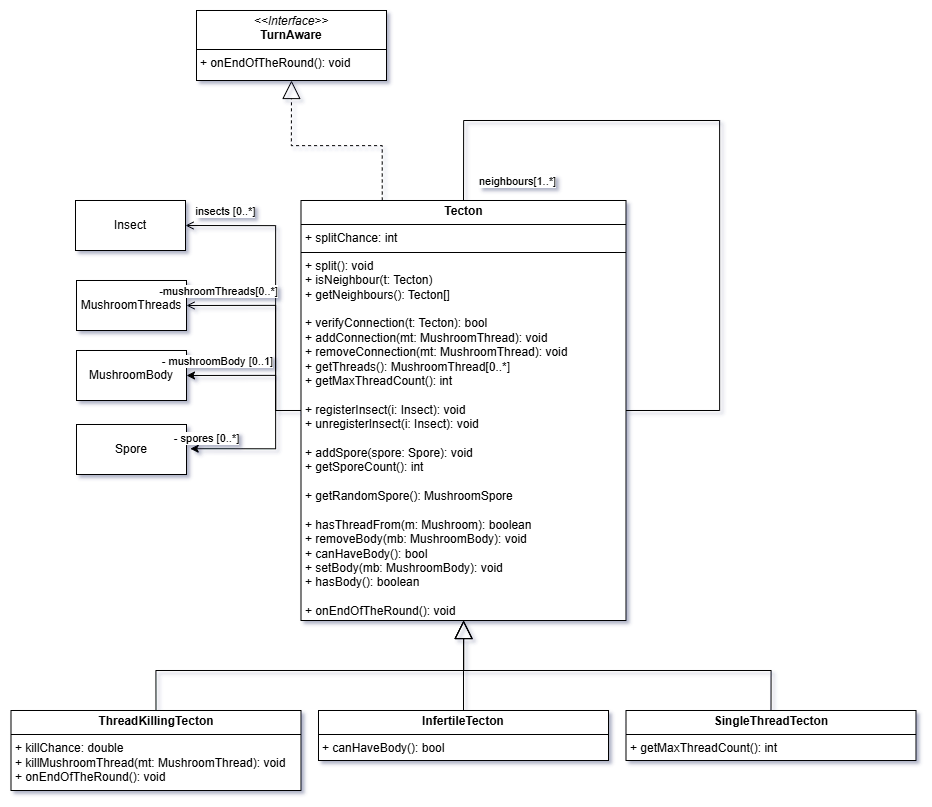

The diagram above was exported from draw.io. Its source (the exported page's mxGraphModel, read from the mxfile embedded in the PNG):
<mxGraphModel dx="2497" dy="1314" grid="1" gridSize="10" guides="1" tooltips="1" connect="1" arrows="1" fold="1" page="1" pageScale="1" pageWidth="850" pageHeight="1100" math="0" shadow="0">
  <root>
    <mxCell id="0" />
    <mxCell id="1" parent="0" />
    <mxCell id="2" value="MushroomBody" style="html=1;whiteSpace=wrap;" vertex="1" parent="1">
      <mxGeometry x="3161" y="1680" width="110" height="50" as="geometry" />
    </mxCell>
    <mxCell id="3" style="edgeStyle=orthogonalEdgeStyle;rounded=0;orthogonalLoop=1;jettySize=auto;html=1;entryX=1;entryY=0.5;entryDx=0;entryDy=0;endArrow=open;endFill=0;" edge="1" source="8" target="17" parent="1">
      <mxGeometry relative="1" as="geometry">
        <Array as="points">
          <mxPoint x="3360" y="1740" />
          <mxPoint x="3360" y="1555" />
        </Array>
      </mxGeometry>
    </mxCell>
    <mxCell id="4" value="insects [0..*]" style="edgeLabel;html=1;align=center;verticalAlign=middle;resizable=0;points=[];" vertex="1" connectable="0" parent="3">
      <mxGeometry x="0.9312" y="1" relative="1" as="geometry">
        <mxPoint x="30" y="-16" as="offset" />
      </mxGeometry>
    </mxCell>
    <mxCell id="5" style="edgeStyle=orthogonalEdgeStyle;rounded=0;orthogonalLoop=1;jettySize=auto;html=1;entryX=1;entryY=0.5;entryDx=0;entryDy=0;" edge="1" source="8" target="2" parent="1">
      <mxGeometry relative="1" as="geometry">
        <Array as="points">
          <mxPoint x="3360" y="1740" />
          <mxPoint x="3360" y="1705" />
        </Array>
      </mxGeometry>
    </mxCell>
    <mxCell id="6" value="- mushroomBody [0..1]" style="edgeLabel;html=1;align=center;verticalAlign=middle;resizable=0;points=[];" vertex="1" connectable="0" parent="5">
      <mxGeometry x="0.8423" relative="1" as="geometry">
        <mxPoint x="17" y="-15" as="offset" />
      </mxGeometry>
    </mxCell>
    <mxCell id="7" style="edgeStyle=orthogonalEdgeStyle;rounded=0;orthogonalLoop=1;jettySize=auto;html=1;exitX=0.25;exitY=0;exitDx=0;exitDy=0;entryX=0.5;entryY=1;entryDx=0;entryDy=0;endArrow=block;endFill=0;endSize=16;startSize=1;dashed=1;" edge="1" source="8" target="24" parent="1">
      <mxGeometry relative="1" as="geometry" />
    </mxCell>
    <mxCell id="8" value="&lt;p style=&quot;margin:0px;margin-top:4px;text-align:center;&quot;&gt;&lt;b&gt;Tecton&lt;/b&gt;&lt;/p&gt;&lt;hr size=&quot;1&quot; style=&quot;border-style:solid;&quot;&gt;&lt;p style=&quot;margin:0px;margin-left:4px;&quot;&gt;+ splitChance: int&lt;/p&gt;&lt;hr size=&quot;1&quot; style=&quot;border-style:solid;&quot;&gt;&lt;p style=&quot;margin:0px;margin-left:4px;&quot;&gt;+ &lt;span style=&quot;background-color: transparent; color: light-dark(rgb(0, 0, 0), rgb(255, 255, 255));&quot;&gt;split(): void&lt;/span&gt;&lt;/p&gt;&lt;p style=&quot;margin:0px;margin-left:4px;&quot;&gt;+ &lt;span style=&quot;background-color: transparent; color: light-dark(rgb(0, 0, 0), rgb(255, 255, 255));&quot;&gt;isNeighbour(t: Tecton)&lt;/span&gt;&lt;/p&gt;&lt;p style=&quot;margin:0px;margin-left:4px;&quot;&gt;&lt;span style=&quot;background-color: transparent; color: light-dark(rgb(0, 0, 0), rgb(255, 255, 255));&quot;&gt;+ &lt;/span&gt;&lt;span style=&quot;background-color: transparent; color: light-dark(rgb(0, 0, 0), rgb(255, 255, 255));&quot;&gt;getNeighbours(): Tecton[]&lt;/span&gt;&lt;/p&gt;&lt;p style=&quot;margin:0px;margin-left:4px;&quot;&gt;&lt;br&gt;&lt;/p&gt;&lt;p style=&quot;margin:0px;margin-left:4px;&quot;&gt;+&amp;nbsp;&lt;span style=&quot;background-color: transparent; color: light-dark(rgb(0, 0, 0), rgb(255, 255, 255));&quot;&gt;verifyConnection(t: Tecton): bool&lt;/span&gt;&lt;/p&gt;&lt;p style=&quot;margin:0px;margin-left:4px;&quot;&gt;+ &lt;span style=&quot;background-color: transparent; color: light-dark(rgb(0, 0, 0), rgb(255, 255, 255));&quot;&gt;addConnection(mt: MushroomThread): void&lt;/span&gt;&lt;/p&gt;&lt;p style=&quot;margin:0px;margin-left:4px;&quot;&gt;+ &lt;span style=&quot;background-color: transparent; color: light-dark(rgb(0, 0, 0), rgb(255, 255, 255));&quot;&gt;removeConnection(mt: MushroomThread): void&lt;/span&gt;&lt;/p&gt;&lt;p style=&quot;margin:0px;margin-left:4px;&quot;&gt;+&amp;nbsp;&lt;span style=&quot;background-color: transparent; color: light-dark(rgb(0, 0, 0), rgb(255, 255, 255));&quot;&gt;getThreads(): MushroomThread[0..*]&lt;/span&gt;&lt;/p&gt;&lt;p style=&quot;margin:0px;margin-left:4px;&quot;&gt;+ getMaxThreadCount(): int&lt;/p&gt;&lt;p style=&quot;margin:0px;margin-left:4px;&quot;&gt;&lt;br&gt;&lt;/p&gt;&lt;p style=&quot;margin:0px;margin-left:4px;&quot;&gt;&lt;span style=&quot;background-color: transparent; color: light-dark(rgb(0, 0, 0), rgb(255, 255, 255));&quot;&gt;+ &lt;/span&gt;&lt;span style=&quot;background-color: transparent; color: light-dark(rgb(0, 0, 0), rgb(255, 255, 255));&quot;&gt;registerInsect(i: Insect): void&lt;/span&gt;&lt;/p&gt;&lt;p style=&quot;margin:0px;margin-left:4px;&quot;&gt;+&amp;nbsp;&lt;span style=&quot;background-color: transparent; color: light-dark(rgb(0, 0, 0), rgb(255, 255, 255));&quot;&gt;unregisterInsect(i: Insect): void&lt;/span&gt;&lt;/p&gt;&lt;p style=&quot;margin:0px;margin-left:4px;&quot;&gt;&lt;br&gt;&lt;/p&gt;&lt;p style=&quot;margin:0px;margin-left:4px;&quot;&gt;+ &lt;span style=&quot;background-color: transparent; color: light-dark(rgb(0, 0, 0), rgb(255, 255, 255));&quot;&gt;addSpore(spore: Spore): void&lt;/span&gt;&lt;/p&gt;&lt;p style=&quot;margin:0px;margin-left:4px;&quot;&gt;&lt;span style=&quot;background-color: transparent; color: light-dark(rgb(0, 0, 0), rgb(255, 255, 255));&quot;&gt;+ &lt;/span&gt;&lt;span style=&quot;background-color: transparent; color: light-dark(rgb(0, 0, 0), rgb(255, 255, 255));&quot;&gt;getSporeCount(): int&lt;/span&gt;&lt;/p&gt;&lt;p style=&quot;margin:0px;margin-left:4px;&quot;&gt;&lt;br&gt;&lt;/p&gt;&lt;p style=&quot;margin:0px;margin-left:4px;&quot;&gt;+&amp;nbsp;&lt;span style=&quot;background-color: transparent; color: light-dark(rgb(0, 0, 0), rgb(255, 255, 255));&quot;&gt;getRandomSpore(): MushroomSpore&lt;/span&gt;&lt;/p&gt;&lt;p style=&quot;margin:0px;margin-left:4px;&quot;&gt;&lt;span style=&quot;background-color: transparent; color: light-dark(rgb(0, 0, 0), rgb(255, 255, 255));&quot;&gt;&lt;br&gt;&lt;/span&gt;&lt;/p&gt;&lt;p style=&quot;margin:0px;margin-left:4px;&quot;&gt;+ &lt;span style=&quot;background-color: transparent; color: light-dark(rgb(0, 0, 0), rgb(255, 255, 255));&quot;&gt;hasThreadFrom(m: Mushroom): boolean&lt;/span&gt;&lt;/p&gt;&lt;p style=&quot;margin:0px;margin-left:4px;&quot;&gt;&lt;span style=&quot;background-color: transparent; color: light-dark(rgb(0, 0, 0), rgb(255, 255, 255));&quot;&gt;+&amp;nbsp;&lt;/span&gt;&lt;span style=&quot;background-color: transparent; color: light-dark(rgb(0, 0, 0), rgb(255, 255, 255));&quot;&gt;removeBody(mb: MushroomBody): void&lt;/span&gt;&lt;/p&gt;&lt;p style=&quot;margin:0px;margin-left:4px;&quot;&gt;+&amp;nbsp;&lt;span style=&quot;background-color: transparent; color: light-dark(rgb(0, 0, 0), rgb(255, 255, 255));&quot;&gt;canHaveBody(): bool&lt;/span&gt;&lt;/p&gt;&lt;p style=&quot;margin:0px;margin-left:4px;&quot;&gt;+&amp;nbsp;&lt;span style=&quot;background-color: transparent; color: light-dark(rgb(0, 0, 0), rgb(255, 255, 255));&quot;&gt;setBody(mb: MushroomBody): void&lt;/span&gt;&lt;/p&gt;&lt;p style=&quot;margin:0px;margin-left:4px;&quot;&gt;+&amp;nbsp;&lt;span style=&quot;background-color: transparent; color: light-dark(rgb(0, 0, 0), rgb(255, 255, 255));&quot;&gt;hasBody(): boolean&lt;/span&gt;&lt;/p&gt;&lt;p style=&quot;margin:0px;margin-left:4px;&quot;&gt;&lt;br&gt;&lt;/p&gt;&lt;p style=&quot;margin:0px;margin-left:4px;&quot;&gt;+&amp;nbsp;&lt;span style=&quot;background-color: transparent; color: light-dark(rgb(0, 0, 0), rgb(255, 255, 255));&quot;&gt;onEndOfTheRound(): void&lt;/span&gt;&lt;/p&gt;" style="verticalAlign=top;align=left;overflow=fill;html=1;whiteSpace=wrap;" vertex="1" parent="1">
      <mxGeometry x="3385.5" y="1530" width="325" height="420" as="geometry" />
    </mxCell>
    <mxCell id="9" style="edgeStyle=orthogonalEdgeStyle;rounded=0;orthogonalLoop=1;jettySize=auto;html=1;exitX=0.5;exitY=0;exitDx=0;exitDy=0;endArrow=block;endFill=0;endSize=16;" edge="1" source="10" target="8" parent="1">
      <mxGeometry relative="1" as="geometry" />
    </mxCell>
    <mxCell id="10" value="&lt;p style=&quot;margin:0px;margin-top:4px;text-align:center;&quot;&gt;&lt;b&gt;ThreadKillingTecton&lt;/b&gt;&lt;/p&gt;&lt;hr size=&quot;1&quot; style=&quot;border-style:solid;&quot;&gt;&lt;p style=&quot;margin:0px;margin-left:4px;&quot;&gt;+ killChance: double&lt;/p&gt;&lt;p style=&quot;margin:0px;margin-left:4px;&quot;&gt;+ &lt;span style=&quot;background-color: transparent; color: light-dark(rgb(0, 0, 0), rgb(255, 255, 255));&quot;&gt;killMushroomThread(mt: MushroomThread): void&lt;/span&gt;&lt;/p&gt;&lt;p style=&quot;margin:0px;margin-left:4px;&quot;&gt;+&amp;nbsp;&lt;span style=&quot;background-color: transparent; color: light-dark(rgb(0, 0, 0), rgb(255, 255, 255));&quot;&gt;onEndOfTheRound(): void&lt;/span&gt;&lt;/p&gt;" style="verticalAlign=top;align=left;overflow=fill;html=1;whiteSpace=wrap;" vertex="1" parent="1">
      <mxGeometry x="3095.5" y="2040" width="290" height="80" as="geometry" />
    </mxCell>
    <mxCell id="11" style="edgeStyle=orthogonalEdgeStyle;rounded=0;orthogonalLoop=1;jettySize=auto;html=1;exitX=0.5;exitY=0;exitDx=0;exitDy=0;endArrow=block;endFill=0;endSize=16;" edge="1" source="12" target="8" parent="1">
      <mxGeometry relative="1" as="geometry" />
    </mxCell>
    <mxCell id="12" value="&lt;p style=&quot;margin:0px;margin-top:4px;text-align:center;&quot;&gt;&lt;b&gt;InfertileTecton&lt;/b&gt;&lt;/p&gt;&lt;hr size=&quot;1&quot; style=&quot;border-style:solid;&quot;&gt;&lt;p style=&quot;margin:0px;margin-left:4px;&quot;&gt;+ canHaveBody(): bool&lt;/p&gt;" style="verticalAlign=top;align=left;overflow=fill;html=1;whiteSpace=wrap;" vertex="1" parent="1">
      <mxGeometry x="3403" y="2040" width="290" height="50" as="geometry" />
    </mxCell>
    <mxCell id="13" style="edgeStyle=orthogonalEdgeStyle;rounded=0;orthogonalLoop=1;jettySize=auto;html=1;exitX=0.5;exitY=0;exitDx=0;exitDy=0;endArrow=block;endFill=0;endSize=16;" edge="1" source="14" target="8" parent="1">
      <mxGeometry relative="1" as="geometry" />
    </mxCell>
    <mxCell id="14" value="&lt;p style=&quot;margin:0px;margin-top:4px;text-align:center;&quot;&gt;&lt;b&gt;SingleThreadTecton&lt;/b&gt;&lt;/p&gt;&lt;hr size=&quot;1&quot; style=&quot;border-style:solid;&quot;&gt;&lt;p style=&quot;margin:0px;margin-left:4px;&quot;&gt;+ getMaxThreadCount(): int&lt;/p&gt;" style="verticalAlign=top;align=left;overflow=fill;html=1;whiteSpace=wrap;" vertex="1" parent="1">
      <mxGeometry x="3710.5" y="2040" width="290" height="50" as="geometry" />
    </mxCell>
    <mxCell id="15" style="edgeStyle=orthogonalEdgeStyle;rounded=0;orthogonalLoop=1;jettySize=auto;html=1;exitX=0.5;exitY=0;exitDx=0;exitDy=0;entryX=1;entryY=0.5;entryDx=0;entryDy=0;endArrow=none;startFill=0;" edge="1" source="8" target="8" parent="1">
      <mxGeometry relative="1" as="geometry">
        <Array as="points">
          <mxPoint x="3548" y="1450" />
          <mxPoint x="3804" y="1450" />
          <mxPoint x="3804" y="1740" />
        </Array>
      </mxGeometry>
    </mxCell>
    <mxCell id="16" value="neighbou&lt;span style=&quot;background-color: light-dark(#ffffff, var(--ge-dark-color, #121212)); color: light-dark(rgb(0, 0, 0), rgb(255, 255, 255));&quot;&gt;rs[1..*]&lt;/span&gt;" style="edgeLabel;html=1;align=center;verticalAlign=middle;resizable=0;points=[];" connectable="0" vertex="1" parent="15">
      <mxGeometry x="0.8844" relative="1" as="geometry">
        <mxPoint x="-152" y="-230" as="offset" />
      </mxGeometry>
    </mxCell>
    <mxCell id="17" value="Insect" style="html=1;whiteSpace=wrap;" vertex="1" parent="1">
      <mxGeometry x="3160" y="1530" width="110" height="50" as="geometry" />
    </mxCell>
    <mxCell id="18" value="MushroomThreads" style="html=1;whiteSpace=wrap;" vertex="1" parent="1">
      <mxGeometry x="3161" y="1610" width="110" height="50" as="geometry" />
    </mxCell>
    <mxCell id="19" style="edgeStyle=orthogonalEdgeStyle;rounded=0;orthogonalLoop=1;jettySize=auto;html=1;entryX=1;entryY=0.5;entryDx=0;entryDy=0;endArrow=open;endFill=0;" edge="1" source="8" target="18" parent="1">
      <mxGeometry relative="1" as="geometry">
        <mxPoint x="3270" y="1633" as="targetPoint" />
        <Array as="points">
          <mxPoint x="3360" y="1740" />
          <mxPoint x="3360" y="1635" />
        </Array>
      </mxGeometry>
    </mxCell>
    <mxCell id="20" value="-mushroomThreads[0..*]" style="edgeLabel;html=1;align=center;verticalAlign=middle;resizable=0;points=[];" vertex="1" connectable="0" parent="19">
      <mxGeometry x="0.8318" relative="1" as="geometry">
        <mxPoint x="11" y="-15" as="offset" />
      </mxGeometry>
    </mxCell>
    <mxCell id="21" value="Spore" style="html=1;whiteSpace=wrap;" vertex="1" parent="1">
      <mxGeometry x="3161" y="1754" width="110" height="50" as="geometry" />
    </mxCell>
    <mxCell id="22" style="edgeStyle=orthogonalEdgeStyle;rounded=0;orthogonalLoop=1;jettySize=auto;html=1;entryX=1.034;entryY=0.484;entryDx=0;entryDy=0;entryPerimeter=0;" edge="1" source="8" target="21" parent="1">
      <mxGeometry relative="1" as="geometry">
        <Array as="points">
          <mxPoint x="3360" y="1740" />
          <mxPoint x="3360" y="1778" />
        </Array>
      </mxGeometry>
    </mxCell>
    <mxCell id="23" value="- spores [0..*]" style="edgeLabel;html=1;align=center;verticalAlign=middle;resizable=0;points=[];" vertex="1" connectable="0" parent="22">
      <mxGeometry x="0.8347" y="1" relative="1" as="geometry">
        <mxPoint x="3" y="-13" as="offset" />
      </mxGeometry>
    </mxCell>
    <mxCell id="24" value="&lt;p style=&quot;margin:0px;margin-top:4px;text-align:center;&quot;&gt;&lt;i&gt;&amp;lt;&amp;lt;Interface&amp;gt;&amp;gt;&lt;/i&gt;&lt;br&gt;&lt;b&gt;TurnAware&lt;/b&gt;&lt;/p&gt;&lt;hr size=&quot;1&quot; style=&quot;border-style:solid;&quot;&gt;&lt;p style=&quot;margin:0px;margin-left:4px;&quot;&gt;&lt;/p&gt;&lt;p style=&quot;margin:0px;margin-left:4px;&quot;&gt;+ onEndOfTheRound(): void&lt;/p&gt;" style="verticalAlign=top;align=left;overflow=fill;html=1;whiteSpace=wrap;" vertex="1" parent="1">
      <mxGeometry x="3281" y="1340" width="190" height="70" as="geometry" />
    </mxCell>
  </root>
</mxGraphModel>